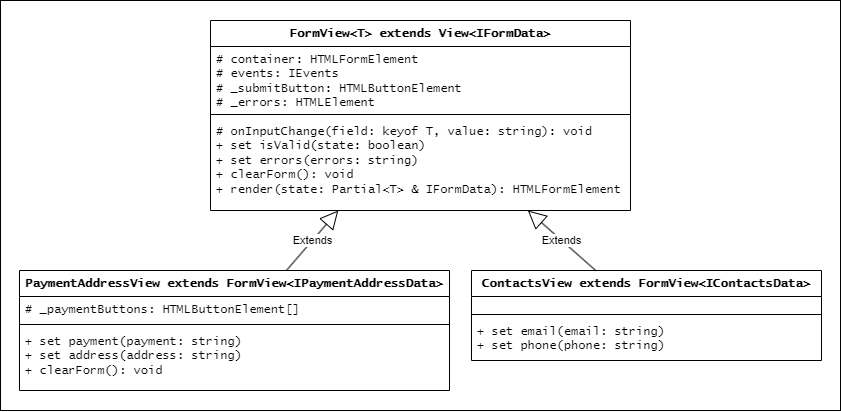

The diagram above was exported from draw.io. Its source (the exported page's mxGraphModel, read from the mxfile embedded in the PNG):
<mxGraphModel dx="139" dy="933" grid="1" gridSize="10" guides="1" tooltips="1" connect="1" arrows="1" fold="1" page="1" pageScale="1" pageWidth="827" pageHeight="1169" math="0" shadow="0">
  <root>
    <mxCell id="0" />
    <mxCell id="1" parent="0" />
    <mxCell id="dMxFcKezPt8AL8COo274-106" value="" style="rounded=0;whiteSpace=wrap;html=1;" parent="1" vertex="1">
      <mxGeometry x="2090" y="340" width="840" height="410" as="geometry" />
    </mxCell>
    <mxCell id="dMxFcKezPt8AL8COo274-47" value="Extends" style="endArrow=block;endSize=16;endFill=0;html=1;rounded=0;" parent="1" source="dMxFcKezPt8AL8COo274-43" edge="1">
      <mxGeometry width="160" relative="1" as="geometry">
        <mxPoint x="2420" y="360" as="sourcePoint" />
        <mxPoint x="2730" y="263.20388349514565" as="targetPoint" />
      </mxGeometry>
    </mxCell>
    <mxCell id="dMxFcKezPt8AL8COo274-57" value="Extends" style="endArrow=block;endSize=16;endFill=0;html=1;rounded=0;exitX=0.384;exitY=0.015;exitDx=0;exitDy=0;exitPerimeter=0;entryX=0.185;entryY=1.032;entryDx=0;entryDy=0;entryPerimeter=0;" parent="1" source="dMxFcKezPt8AL8COo274-53" edge="1">
      <mxGeometry width="160" relative="1" as="geometry">
        <mxPoint x="2396" y="670" as="sourcePoint" />
        <mxPoint x="2026.4250000000002" y="604.2240000000002" as="targetPoint" />
      </mxGeometry>
    </mxCell>
    <mxCell id="dMxFcKezPt8AL8COo274-62" value="Extends" style="endArrow=block;endSize=16;endFill=0;html=1;rounded=0;entryX=0.827;entryY=0.996;entryDx=0;entryDy=0;entryPerimeter=0;" parent="1" source="dMxFcKezPt8AL8COo274-58" edge="1">
      <mxGeometry width="160" relative="1" as="geometry">
        <mxPoint x="2443" y="710" as="sourcePoint" />
        <mxPoint x="2222.235" y="599.4719999999998" as="targetPoint" />
      </mxGeometry>
    </mxCell>
    <mxCell id="dMxFcKezPt8AL8COo274-63" value="FormView&amp;lt;T&amp;gt; extends View&amp;lt;IFormData&amp;gt;" style="swimlane;fontStyle=1;align=center;verticalAlign=top;childLayout=stackLayout;horizontal=1;startSize=26;horizontalStack=0;resizeParent=1;resizeParentMax=0;resizeLast=0;collapsible=1;marginBottom=0;whiteSpace=wrap;html=1;fontFamily=Lucida Console;" parent="1" vertex="1">
      <mxGeometry x="2300" y="360" width="420" height="190" as="geometry">
        <mxRectangle x="20" y="20" width="60" height="30" as="alternateBounds" />
      </mxGeometry>
    </mxCell>
    <mxCell id="dMxFcKezPt8AL8COo274-64" value="&lt;div&gt;&lt;div&gt;# container: HTMLFormElement&lt;/div&gt;&lt;div&gt;# events: IEvents&lt;/div&gt;&lt;div&gt;&lt;span style=&quot;white-space: normal;&quot;&gt;# _submitButton: HTMLButtonElement&lt;/span&gt;&lt;/div&gt;&lt;div&gt;&lt;span style=&quot;white-space: normal;&quot;&gt;# _errors: HTMLElement&lt;/span&gt;&lt;/div&gt;&lt;/div&gt;" style="text;strokeColor=none;fillColor=none;align=left;verticalAlign=top;spacingLeft=4;spacingRight=4;overflow=hidden;rotatable=0;points=[[0,0.5],[1,0.5]];portConstraint=eastwest;whiteSpace=wrap;html=1;fontFamily=Lucida Console;" parent="dMxFcKezPt8AL8COo274-63" vertex="1">
      <mxGeometry y="26" width="420" height="64" as="geometry" />
    </mxCell>
    <mxCell id="dMxFcKezPt8AL8COo274-65" value="" style="line;strokeWidth=1;fillColor=none;align=left;verticalAlign=middle;spacingTop=-1;spacingLeft=3;spacingRight=3;rotatable=0;labelPosition=right;points=[];portConstraint=eastwest;strokeColor=inherit;fontFamily=Lucida Console;" parent="dMxFcKezPt8AL8COo274-63" vertex="1">
      <mxGeometry y="90" width="420" height="8" as="geometry" />
    </mxCell>
    <mxCell id="dMxFcKezPt8AL8COo274-66" value="&lt;div&gt;# onInputChange(field: keyof T, value: string): void&lt;/div&gt;&lt;div&gt;&lt;span style=&quot;white-space: normal;&quot;&gt;+ set isValid(state: boolean)&lt;/span&gt;&lt;/div&gt;&lt;div&gt;&lt;span style=&quot;white-space: normal;&quot;&gt;+ set errors(errors: string)&lt;/span&gt;&lt;/div&gt;&lt;div&gt;&lt;span style=&quot;white-space: normal;&quot;&gt;+&amp;nbsp;&lt;/span&gt;&lt;span style=&quot;background-color: initial;&quot;&gt;clearForm(): void&lt;/span&gt;&lt;/div&gt;&lt;div&gt;&lt;span style=&quot;white-space: normal;&quot;&gt;+ render(state: Partial&amp;lt;T&amp;gt; &amp;amp; IFormData): HTMLFormElement&lt;/span&gt;&lt;/div&gt;" style="text;strokeColor=none;fillColor=none;align=left;verticalAlign=top;spacingLeft=4;spacingRight=4;overflow=hidden;rotatable=0;points=[[0,0.5],[1,0.5]];portConstraint=eastwest;whiteSpace=wrap;html=1;fontFamily=Lucida Console;fontStyle=0" parent="dMxFcKezPt8AL8COo274-63" vertex="1">
      <mxGeometry y="98" width="420" height="92" as="geometry" />
    </mxCell>
    <mxCell id="dMxFcKezPt8AL8COo274-68" value="ContactsView extends FormView&amp;lt;IContactsData&amp;gt;" style="swimlane;fontStyle=1;align=center;verticalAlign=top;childLayout=stackLayout;horizontal=1;startSize=26;horizontalStack=0;resizeParent=1;resizeParentMax=0;resizeLast=0;collapsible=1;marginBottom=0;whiteSpace=wrap;html=1;fontFamily=Lucida Console;" parent="1" vertex="1">
      <mxGeometry x="2561" y="610" width="350" height="90" as="geometry">
        <mxRectangle x="20" y="20" width="60" height="30" as="alternateBounds" />
      </mxGeometry>
    </mxCell>
    <mxCell id="dMxFcKezPt8AL8COo274-69" value="&lt;div&gt;&lt;div&gt;&amp;nbsp; &amp;nbsp;&lt;/div&gt;&lt;/div&gt;" style="text;strokeColor=none;fillColor=none;align=left;verticalAlign=top;spacingLeft=4;spacingRight=4;overflow=hidden;rotatable=0;points=[[0,0.5],[1,0.5]];portConstraint=eastwest;whiteSpace=wrap;html=1;fontFamily=Lucida Console;" parent="dMxFcKezPt8AL8COo274-68" vertex="1">
      <mxGeometry y="26" width="350" height="14" as="geometry" />
    </mxCell>
    <mxCell id="dMxFcKezPt8AL8COo274-70" value="" style="line;strokeWidth=1;fillColor=none;align=left;verticalAlign=middle;spacingTop=-1;spacingLeft=3;spacingRight=3;rotatable=0;labelPosition=right;points=[];portConstraint=eastwest;strokeColor=inherit;fontFamily=Lucida Console;" parent="dMxFcKezPt8AL8COo274-68" vertex="1">
      <mxGeometry y="40" width="350" height="8" as="geometry" />
    </mxCell>
    <mxCell id="dMxFcKezPt8AL8COo274-71" value="&lt;div&gt;+ set email(email: string)&lt;/div&gt;&lt;div&gt;&lt;span style=&quot;white-space: normal;&quot;&gt;+ set phone(phone: string)&lt;/span&gt;&lt;/div&gt;" style="text;strokeColor=none;fillColor=none;align=left;verticalAlign=top;spacingLeft=4;spacingRight=4;overflow=hidden;rotatable=0;points=[[0,0.5],[1,0.5]];portConstraint=eastwest;whiteSpace=wrap;html=1;fontFamily=Lucida Console;fontStyle=0" parent="dMxFcKezPt8AL8COo274-68" vertex="1">
      <mxGeometry y="48" width="350" height="42" as="geometry" />
    </mxCell>
    <mxCell id="dMxFcKezPt8AL8COo274-72" value="Extends" style="endArrow=block;endSize=16;endFill=0;html=1;rounded=0;" parent="1" source="dMxFcKezPt8AL8COo274-68" target="dMxFcKezPt8AL8COo274-63" edge="1">
      <mxGeometry width="160" relative="1" as="geometry">
        <mxPoint x="3050" y="520" as="sourcePoint" />
        <mxPoint x="2830" y="482" as="targetPoint" />
      </mxGeometry>
    </mxCell>
    <mxCell id="dMxFcKezPt8AL8COo274-73" value="PaymentAddressView extends FormView&amp;lt;IPaymentAddressData&amp;gt;" style="swimlane;fontStyle=1;align=center;verticalAlign=top;childLayout=stackLayout;horizontal=1;startSize=26;horizontalStack=0;resizeParent=1;resizeParentMax=0;resizeLast=0;collapsible=1;marginBottom=0;whiteSpace=wrap;html=1;fontFamily=Lucida Console;" parent="1" vertex="1">
      <mxGeometry x="2109" y="610" width="430" height="120" as="geometry">
        <mxRectangle x="20" y="20" width="60" height="30" as="alternateBounds" />
      </mxGeometry>
    </mxCell>
    <mxCell id="dMxFcKezPt8AL8COo274-74" value="&lt;div&gt;&lt;div&gt;# _paymentButtons: HTMLButtonElement[]&lt;/div&gt;&lt;/div&gt;" style="text;strokeColor=none;fillColor=none;align=left;verticalAlign=top;spacingLeft=4;spacingRight=4;overflow=hidden;rotatable=0;points=[[0,0.5],[1,0.5]];portConstraint=eastwest;whiteSpace=wrap;html=1;fontFamily=Lucida Console;" parent="dMxFcKezPt8AL8COo274-73" vertex="1">
      <mxGeometry y="26" width="430" height="24" as="geometry" />
    </mxCell>
    <mxCell id="dMxFcKezPt8AL8COo274-75" value="" style="line;strokeWidth=1;fillColor=none;align=left;verticalAlign=middle;spacingTop=-1;spacingLeft=3;spacingRight=3;rotatable=0;labelPosition=right;points=[];portConstraint=eastwest;strokeColor=inherit;fontFamily=Lucida Console;" parent="dMxFcKezPt8AL8COo274-73" vertex="1">
      <mxGeometry y="50" width="430" height="8" as="geometry" />
    </mxCell>
    <mxCell id="dMxFcKezPt8AL8COo274-76" value="&lt;div&gt;+ set payment(payment: string)&lt;/div&gt;&lt;div&gt;&lt;span style=&quot;white-space: normal;&quot;&gt;+ set address(address: string)&lt;/span&gt;&lt;/div&gt;&lt;div&gt;&lt;span style=&quot;white-space: normal;&quot;&gt;+&amp;nbsp;&lt;/span&gt;&lt;span style=&quot;background-color: initial;&quot;&gt;clearForm(): void&lt;/span&gt;&lt;/div&gt;" style="text;strokeColor=none;fillColor=none;align=left;verticalAlign=top;spacingLeft=4;spacingRight=4;overflow=hidden;rotatable=0;points=[[0,0.5],[1,0.5]];portConstraint=eastwest;whiteSpace=wrap;html=1;fontFamily=Lucida Console;fontStyle=0" parent="dMxFcKezPt8AL8COo274-73" vertex="1">
      <mxGeometry y="58" width="430" height="62" as="geometry" />
    </mxCell>
    <mxCell id="dMxFcKezPt8AL8COo274-77" value="Extends" style="endArrow=block;endSize=16;endFill=0;html=1;rounded=0;" parent="1" source="dMxFcKezPt8AL8COo274-73" target="dMxFcKezPt8AL8COo274-63" edge="1">
      <mxGeometry width="160" relative="1" as="geometry">
        <mxPoint x="2943" y="540" as="sourcePoint" />
        <mxPoint x="2955" y="470" as="targetPoint" />
      </mxGeometry>
    </mxCell>
    <mxCell id="dMxFcKezPt8AL8COo274-82" value="Extends" style="endArrow=block;endSize=16;endFill=0;html=1;rounded=0;entryX=1;entryY=0.5;entryDx=0;entryDy=0;" parent="1" source="dMxFcKezPt8AL8COo274-78" edge="1">
      <mxGeometry width="160" relative="1" as="geometry">
        <mxPoint x="2760" y="348" as="sourcePoint" />
        <mxPoint x="2730" y="198" as="targetPoint" />
      </mxGeometry>
    </mxCell>
    <mxCell id="dMxFcKezPt8AL8COo274-93" value="Extends" style="endArrow=block;endSize=16;endFill=0;html=1;rounded=0;" parent="1" target="dMxFcKezPt8AL8COo274-39" edge="1">
      <mxGeometry width="160" relative="1" as="geometry">
        <mxPoint x="2070" y="237.1428571428571" as="sourcePoint" />
        <mxPoint x="2540" y="310" as="targetPoint" />
      </mxGeometry>
    </mxCell>
  </root>
</mxGraphModel>